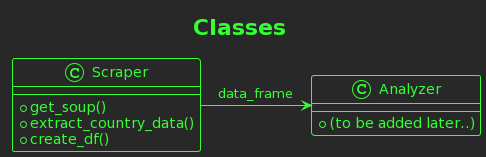

The diagram above was rendered by PlantUML. Its source (embedded in the PNG):
@startuml
!theme crt-green

skin rose

title Classes


class Scraper {
  +get_soup()
  +extract_country_data()
  +create_df()
}

class Analyzer {
  + (to be added later..)
}

Scraper -> Analyzer: data_frame
@enduml